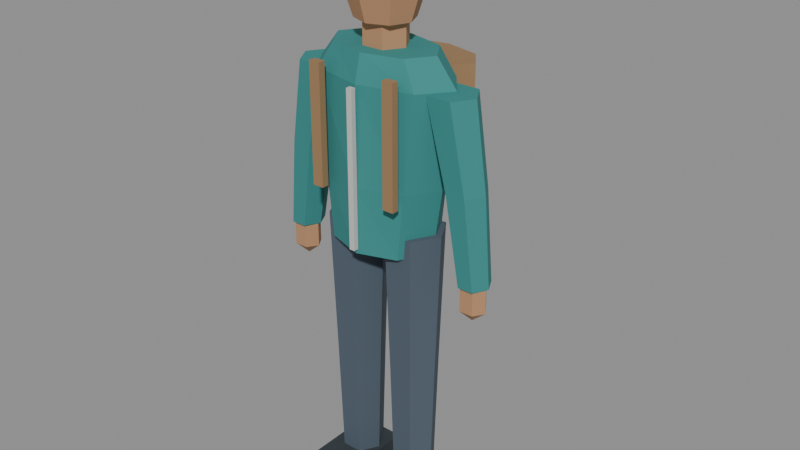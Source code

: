 # Source: pedestrian-commuter.lod0.blend  (saved by Blender 4.3.34; exported with 4.5.12 LTS)
import bpy
from mathutils import Matrix  # noqa: F401  (used for matrix-valued properties, if any)

bpy.ops.wm.read_factory_settings(use_empty=True)
scene = bpy.context.scene
scene.name = 'Scene'

# ---- materials (node trees are filled in below, after node groups)
mat_pedestrian_vertex_color_opaque = bpy.data.materials.new('pedestrian-vertex-color-opaque')

# ---- material node trees
mat_pedestrian_vertex_color_opaque.use_nodes = True; mat_pedestrian_vertex_color_opaque.node_tree.nodes.clear()
_N = mat_pedestrian_vertex_color_opaque.node_tree.nodes; _L = mat_pedestrian_vertex_color_opaque.node_tree.links
n0 = _N.new('ShaderNodeBsdfPrincipled'); n0.name = 'Principled BSDF'; n0.location = (10, 300)
n0.inputs[2].default_value = 0.88
n1 = _N.new('ShaderNodeOutputMaterial'); n1.name = 'Material Output'; n1.location = (300, 300)
n2 = _N.new('ShaderNodeVertexColor'); n2.name = 'Color Attribute'; n2.location = (0, 0)
n2.layer_name = 'Color'
_L.new(n0.outputs[0], n1.inputs[0])
_L.new(n2.outputs[0], n0.inputs[0])
n1.is_active_output = True

# ---- meshes
me_pedestrian_commuter_merged_geometry = bpy.data.meshes.new('pedestrian-commuter-merged-geometry')
me_pedestrian_commuter_merged_geometry.from_pydata([(0.1646, 0.0, 0.878), (0.1164, -0.09525, 0.878), (1.008e-17, -0.1347, 0.878), (-0.1164, -0.09525, 0.878), (-0.1646, -1.65e-17, 0.878), (-0.1164, 0.09525, 0.878), (-3.024e-17, 0.1347, 0.878), (0.1164, 0.09525, 0.878), (0.1946, 0.0, 1.078), (0.1376, -0.09525, 1.078), (1.191e-17, -0.1347, 1.078), (-0.1376, -0.09525, 1.078), (-0.1946, -1.65e-17, 1.078), (-0.1376, 0.09525, 1.078), (-3.574e-17, 0.1347, 1.078), (0.1376, 0.09525, 1.078), (0.2345, 0.0, 1.367), (0.1658, -0.08819, 1.367), (1.436e-17, -0.1247, 1.367), (-0.1658, -0.08819, 1.367), (-0.2345, -1.527e-17, 1.367), (-0.1658, 0.08819, 1.367), (-4.307e-17, 0.1247, 1.367), (0.1658, 0.08819, 1.367), (0.1696, 0.0, 1.447), (0.1199, -0.07408, 1.447), (1.039e-17, -0.1048, 1.447), (-0.1199, -0.07408, 1.447), (-0.1696, -1.283e-17, 1.447), (-0.1199, 0.07408, 1.447), (-3.116e-17, 0.1048, 1.447), (0.1199, 0.07408, 1.447), (0.06785, 0.0, 1.407), (0.03392, -0.0553, 1.407), (-0.03392, -0.0553, 1.407), (-0.06785, -7.82e-18, 1.407), (-0.03392, 0.0553, 1.407), (0.03392, 0.0553, 1.407), (0.06785, 0.0, 1.527), (0.03392, -0.0553, 1.527), (-0.03392, -0.0553, 1.527), (-0.06785, -7.82e-18, 1.527), (-0.03392, 0.0553, 1.527), (0.03392, 0.0553, 1.527), (0.0, -0.002993, 1.473), (0.08678, -0.002993, 1.518), (0.06136, -0.05937, 1.518), (5.314e-18, -0.08272, 1.518), (-0.06136, -0.05937, 1.518), (-0.08678, -0.002993, 1.518), (-0.06136, 0.05338, 1.518), (-1.594e-17, 0.07673, 1.518), (0.06136, 0.05338, 1.518), (0.1227, -0.002993, 1.626), (0.08678, -0.08272, 1.626), (7.515e-18, -0.1157, 1.626), (-0.08678, -0.08272, 1.626), (-0.1227, -0.002993, 1.626), (-0.08678, 0.07673, 1.626), (-2.254e-17, 0.1098, 1.626), (0.08678, 0.07673, 1.626), (0.08678, -0.002993, 1.735), (0.06136, -0.05937, 1.735), (5.314e-18, -0.08272, 1.735), (-0.06136, -0.05937, 1.735), (-0.08678, -0.002993, 1.735), (-0.06136, 0.05338, 1.735), (-1.594e-17, 0.07673, 1.735), (0.06136, 0.05338, 1.735), (0.0, -0.002993, 1.78), (0.1127, 0.00898, 1.686), (0.07972, -0.06581, 1.686), (6.904e-18, -0.09678, 1.686), (-0.07972, -0.06581, 1.686), (-0.1127, 0.00898, 1.686), (-0.07972, 0.08377, 1.686), (-2.071e-17, 0.1147, 1.686), (0.07972, 0.08377, 1.686), (0.08581, 0.00898, 1.761), (0.06067, -0.04817, 1.761), (5.254e-18, -0.07184, 1.761), (-0.06067, -0.04817, 1.761), (-0.08581, 0.00898, 1.761), (-0.06067, 0.06613, 1.761), (-1.576e-17, 0.0898, 1.761), (0.06067, 0.06613, 1.761), (-0.03991, 0.0, 0.08481), (-0.07134, -0.05703, 0.08481), (-0.1342, -0.05703, 0.08481), (-0.1656, -8.065e-18, 0.08481), (-0.1342, 0.05703, 0.08481), (-0.07134, 0.05703, 0.08481), (-0.02794, 0.0, 0.4989), (-0.06535, -0.0674, 0.4989), (-0.1402, -0.0674, 0.4989), (-0.1776, -9.531e-18, 0.4989), (-0.1402, 0.0674, 0.4989), (-0.06535, 0.0674, 0.4989), (-0.01197, 0.0, 0.9379), (-0.05737, -0.0795, 0.9379), (-0.1482, -0.0795, 0.9379), (-0.1936, -1.124e-17, 0.9379), (-0.1482, 0.0795, 0.9379), (-0.05737, 0.0795, 0.9379), (-0.1756, 0.08431, 0.0), (-0.02993, 0.08431, 0.0), (-0.02993, -0.1601, 0.0), (-0.1756, -0.1601, 0.0), (-0.1756, 0.08431, 0.1098), (-0.02993, 0.08431, 0.1098), (-0.02993, -0.1601, 0.1098), (-0.1756, -0.1601, 0.1098), (-0.2624, 0.0, 0.8331), (-0.2859, -0.04493, 0.8331), (-0.3328, -0.04493, 0.8331), (-0.3562, -6.354e-18, 0.8331), (-0.3328, 0.04493, 0.8331), (-0.2859, 0.04493, 0.8331), (-0.2135, 0.0, 1.103), (-0.244, -0.05271, 1.103), (-0.3048, -0.05271, 1.103), (-0.3352, -7.454e-18, 1.103), (-0.3048, 0.05271, 1.103), (-0.244, 0.05271, 1.103), (-0.1437, 0.0, 1.362), (-0.1821, -0.06221, 1.362), (-0.2589, -0.06221, 1.362), (-0.2973, -8.798e-18, 1.362), (-0.2589, 0.06221, 1.362), (-0.1821, 0.06221, 1.362), (-0.3093, -0.005987, 0.7224), (-0.267, -0.005987, 0.7578), (-0.2881, -0.03816, 0.7578), (-0.3305, -0.03816, 0.7578), (-0.3516, -0.005987, 0.7578), (-0.3305, 0.02619, 0.7578), (-0.2881, 0.02619, 0.7578), (-0.267, -0.005987, 0.8286), (-0.2881, -0.03816, 0.8286), (-0.3305, -0.03816, 0.8286), (-0.3516, -0.005987, 0.8286), (-0.3305, 0.02619, 0.8286), (-0.2881, 0.02619, 0.8286), (-0.3093, -0.005987, 0.8641), (0.1656, 0.0, 0.08481), (0.1342, -0.05703, 0.08481), (0.07134, -0.05703, 0.08481), (0.03991, -8.065e-18, 0.08481), (0.07134, 0.05703, 0.08481), (0.1342, 0.05703, 0.08481), (0.1776, 0.0, 0.4989), (0.1402, -0.0674, 0.4989), (0.06535, -0.0674, 0.4989), (0.02794, -9.531e-18, 0.4989), (0.06535, 0.0674, 0.4989), (0.1402, 0.0674, 0.4989), (0.1936, 0.0, 0.9379), (0.1482, -0.0795, 0.9379), (0.05737, -0.0795, 0.9379), (0.01197, -1.124e-17, 0.9379), (0.05737, 0.0795, 0.9379), (0.1482, 0.0795, 0.9379), (0.02993, 0.08431, 0.0), (0.1756, 0.08431, 0.0), (0.1756, -0.1601, 0.0), (0.02993, -0.1601, 0.0), (0.02993, 0.08431, 0.1098), (0.1756, 0.08431, 0.1098), (0.1756, -0.1601, 0.1098), (0.02993, -0.1601, 0.1098), (0.3562, 0.0, 0.8331), (0.3328, -0.04493, 0.8331), (0.2859, -0.04493, 0.8331), (0.2624, -6.354e-18, 0.8331), (0.2859, 0.04493, 0.8331), (0.3328, 0.04493, 0.8331), (0.3352, 0.0, 1.103), (0.3048, -0.05271, 1.103), (0.244, -0.05271, 1.103), (0.2135, -7.454e-18, 1.103), (0.244, 0.05271, 1.103), (0.3048, 0.05271, 1.103), (0.2973, 0.0, 1.362), (0.2589, -0.06221, 1.362), (0.1821, -0.06221, 1.362), (0.1437, -8.798e-18, 1.362), (0.1821, 0.06221, 1.362), (0.2589, 0.06221, 1.362), (0.3093, -0.005987, 0.7224), (0.3516, -0.005987, 0.7578), (0.3305, -0.03816, 0.7578), (0.2881, -0.03816, 0.7578), (0.267, -0.005987, 0.7578), (0.2881, 0.02619, 0.7578), (0.3305, 0.02619, 0.7578), (0.3516, -0.005987, 0.8286), (0.3305, -0.03816, 0.8286), (0.2881, -0.03816, 0.8286), (0.267, -0.005987, 0.8286), (0.2881, 0.02619, 0.8286), (0.3305, 0.02619, 0.8286), (0.3093, -0.005987, 0.8641), (0.1566, 0.1846, 0.9978), (0.1108, 0.1225, 0.9978), (9.592e-18, 0.09678, 0.9978), (-0.1108, 0.1225, 0.9978), (-0.1566, 0.1846, 0.9978), (-0.1108, 0.2467, 0.9978), (-2.878e-17, 0.2724, 0.9978), (0.1108, 0.2467, 0.9978), (0.1566, 0.1846, 1.377), (0.1108, 0.1225, 1.377), (9.592e-18, 0.09678, 1.377), (-0.1108, 0.1225, 1.377), (-0.1566, 0.1846, 1.377), (-0.1108, 0.2467, 1.377), (-2.878e-17, 0.2724, 1.377), (0.1108, 0.2467, 1.377), (-0.1422, -0.1227, 1.048), (-0.1073, -0.1227, 1.048), (-0.1073, -0.1447, 1.048), (-0.1422, -0.1447, 1.048), (-0.1422, -0.1227, 1.407), (-0.1073, -0.1227, 1.407), (-0.1073, -0.1447, 1.407), (-0.1422, -0.1447, 1.407), (0.1073, -0.1227, 1.048), (0.1422, -0.1227, 1.048), (0.1422, -0.1447, 1.048), (0.1073, -0.1447, 1.048), (0.1073, -0.1227, 1.407), (0.1422, -0.1227, 1.407), (0.1422, -0.1447, 1.407), (0.1073, -0.1447, 1.407), (-0.00898, -0.1342, 0.893), (0.00898, -0.1342, 0.893), (0.00898, -0.1492, 0.893), (-0.00898, -0.1492, 0.893), (-0.00898, -0.1342, 1.362), (0.00898, -0.1342, 1.362), (0.00898, -0.1492, 1.362), (-0.00898, -0.1492, 1.362)], [], [(0, 8, 9), (0, 9, 1), (1, 9, 10), (1, 10, 2), (2, 10, 11), (2, 11, 3), (3, 11, 12), (3, 12, 4), (4, 12, 13), (4, 13, 5), (5, 13, 14), (5, 14, 6), (6, 14, 15), (6, 15, 7), (7, 15, 8), (7, 8, 0), (8, 16, 17), (8, 17, 9), (9, 17, 18), (9, 18, 10), (10, 18, 19), (10, 19, 11), (11, 19, 20), (11, 20, 12), (12, 20, 21), (12, 21, 13), (13, 21, 22), (13, 22, 14), (14, 22, 23), (14, 23, 15), (15, 23, 16), (15, 16, 8), (16, 24, 25), (16, 25, 17), (17, 25, 26), (17, 26, 18), (18, 26, 27), (18, 27, 19), (19, 27, 28), (19, 28, 20), (20, 28, 29), (20, 29, 21), (21, 29, 30), (21, 30, 22), (22, 30, 31), (22, 31, 23), (23, 31, 24), (23, 24, 16), (0, 1, 2), (24, 26, 25), (0, 2, 3), (24, 27, 26), (0, 3, 4), (24, 28, 27), (0, 4, 5), (24, 29, 28), (0, 5, 6), (24, 30, 29), (0, 6, 7), (24, 31, 30), (32, 38, 39), (32, 39, 33), (33, 39, 40), (33, 40, 34), (34, 40, 41), (34, 41, 35), (35, 41, 42), (35, 42, 36), (36, 42, 43), (36, 43, 37), (37, 43, 38), (37, 38, 32), (32, 33, 34), (38, 40, 39), (32, 34, 35), (38, 41, 40), (32, 35, 36), (38, 42, 41), (32, 36, 37), (38, 43, 42), (44, 45, 46), (44, 46, 47), (44, 47, 48), (44, 48, 49), (44, 49, 50), (44, 50, 51), (44, 51, 52), (44, 52, 45), (45, 53, 54), (45, 54, 46), (46, 54, 55), (46, 55, 47), (47, 55, 56), (47, 56, 48), (48, 56, 57), (48, 57, 49), (49, 57, 58), (49, 58, 50), (50, 58, 59), (50, 59, 51), (51, 59, 60), (51, 60, 52), (52, 60, 53), (52, 53, 45), (53, 61, 62), (53, 62, 54), (54, 62, 63), (54, 63, 55), (55, 63, 64), (55, 64, 56), (56, 64, 65), (56, 65, 57), (57, 65, 66), (57, 66, 58), (58, 66, 67), (58, 67, 59), (59, 67, 68), (59, 68, 60), (60, 68, 61), (60, 61, 53), (69, 62, 61), (69, 63, 62), (69, 64, 63), (69, 65, 64), (69, 66, 65), (69, 67, 66), (69, 68, 67), (69, 61, 68), (70, 78, 79), (70, 79, 71), (71, 79, 80), (71, 80, 72), (72, 80, 81), (72, 81, 73), (73, 81, 82), (73, 82, 74), (74, 82, 83), (74, 83, 75), (75, 83, 84), (75, 84, 76), (76, 84, 85), (76, 85, 77), (77, 85, 78), (77, 78, 70), (70, 71, 72), (78, 80, 79), (70, 72, 73), (78, 81, 80), (70, 73, 74), (78, 82, 81), (70, 74, 75), (78, 83, 82), (70, 75, 76), (78, 84, 83), (70, 76, 77), (78, 85, 84), (86, 92, 93), (86, 93, 87), (87, 93, 94), (87, 94, 88), (88, 94, 95), (88, 95, 89), (89, 95, 96), (89, 96, 90), (90, 96, 97), (90, 97, 91), (91, 97, 92), (91, 92, 86), (92, 98, 99), (92, 99, 93), (93, 99, 100), (93, 100, 94), (94, 100, 101), (94, 101, 95), (95, 101, 102), (95, 102, 96), (96, 102, 103), (96, 103, 97), (97, 103, 98), (97, 98, 92), (86, 87, 88), (98, 100, 99), (86, 88, 89), (98, 101, 100), (86, 89, 90), (98, 102, 101), (86, 90, 91), (98, 103, 102), (104, 105, 106), (104, 106, 107), (108, 111, 110), (108, 110, 109), (104, 108, 109), (104, 109, 105), (105, 109, 110), (105, 110, 106), (106, 110, 111), (106, 111, 107), (107, 111, 108), (107, 108, 104), (112, 118, 119), (112, 119, 113), (113, 119, 120), (113, 120, 114), (114, 120, 121), (114, 121, 115), (115, 121, 122), (115, 122, 116), (116, 122, 123), (116, 123, 117), (117, 123, 118), (117, 118, 112), (118, 124, 125), (118, 125, 119), (119, 125, 126), (119, 126, 120), (120, 126, 127), (120, 127, 121), (121, 127, 128), (121, 128, 122), (122, 128, 129), (122, 129, 123), (123, 129, 124), (123, 124, 118), (112, 113, 114), (124, 126, 125), (112, 114, 115), (124, 127, 126), (112, 115, 116), (124, 128, 127), (112, 116, 117), (124, 129, 128), (130, 131, 132), (130, 132, 133), (130, 133, 134), (130, 134, 135), (130, 135, 136), (130, 136, 131), (131, 137, 138), (131, 138, 132), (132, 138, 139), (132, 139, 133), (133, 139, 140), (133, 140, 134), (134, 140, 141), (134, 141, 135), (135, 141, 142), (135, 142, 136), (136, 142, 137), (136, 137, 131), (143, 138, 137), (143, 139, 138), (143, 140, 139), (143, 141, 140), (143, 142, 141), (143, 137, 142), (144, 150, 151), (144, 151, 145), (145, 151, 152), (145, 152, 146), (146, 152, 153), (146, 153, 147), (147, 153, 154), (147, 154, 148), (148, 154, 155), (148, 155, 149), (149, 155, 150), (149, 150, 144), (150, 156, 157), (150, 157, 151), (151, 157, 158), (151, 158, 152), (152, 158, 159), (152, 159, 153), (153, 159, 160), (153, 160, 154), (154, 160, 161), (154, 161, 155), (155, 161, 156), (155, 156, 150), (144, 145, 146), (156, 158, 157), (144, 146, 147), (156, 159, 158), (144, 147, 148), (156, 160, 159), (144, 148, 149), (156, 161, 160), (162, 163, 164), (162, 164, 165), (166, 169, 168), (166, 168, 167), (162, 166, 167), (162, 167, 163), (163, 167, 168), (163, 168, 164), (164, 168, 169), (164, 169, 165), (165, 169, 166), (165, 166, 162), (170, 176, 177), (170, 177, 171), (171, 177, 178), (171, 178, 172), (172, 178, 179), (172, 179, 173), (173, 179, 180), (173, 180, 174), (174, 180, 181), (174, 181, 175), (175, 181, 176), (175, 176, 170), (176, 182, 183), (176, 183, 177), (177, 183, 184), (177, 184, 178), (178, 184, 185), (178, 185, 179), (179, 185, 186), (179, 186, 180), (180, 186, 187), (180, 187, 181), (181, 187, 182), (181, 182, 176), (170, 171, 172), (182, 184, 183), (170, 172, 173), (182, 185, 184), (170, 173, 174), (182, 186, 185), (170, 174, 175), (182, 187, 186), (188, 189, 190), (188, 190, 191), (188, 191, 192), (188, 192, 193), (188, 193, 194), (188, 194, 189), (189, 195, 196), (189, 196, 190), (190, 196, 197), (190, 197, 191), (191, 197, 198), (191, 198, 192), (192, 198, 199), (192, 199, 193), (193, 199, 200), (193, 200, 194), (194, 200, 195), (194, 195, 189), (201, 196, 195), (201, 197, 196), (201, 198, 197), (201, 199, 198), (201, 200, 199), (201, 195, 200), (202, 210, 211), (202, 211, 203), (203, 211, 212), (203, 212, 204), (204, 212, 213), (204, 213, 205), (205, 213, 214), (205, 214, 206), (206, 214, 215), (206, 215, 207), (207, 215, 216), (207, 216, 208), (208, 216, 217), (208, 217, 209), (209, 217, 210), (209, 210, 202), (202, 203, 204), (210, 212, 211), (202, 204, 205), (210, 213, 212), (202, 205, 206), (210, 214, 213), (202, 206, 207), (210, 215, 214), (202, 207, 208), (210, 216, 215), (202, 208, 209), (210, 217, 216), (218, 219, 220), (218, 220, 221), (222, 225, 224), (222, 224, 223), (218, 222, 223), (218, 223, 219), (219, 223, 224), (219, 224, 220), (220, 224, 225), (220, 225, 221), (221, 225, 222), (221, 222, 218), (226, 227, 228), (226, 228, 229), (230, 233, 232), (230, 232, 231), (226, 230, 231), (226, 231, 227), (227, 231, 232), (227, 232, 228), (228, 232, 233), (228, 233, 229), (229, 233, 230), (229, 230, 226), (234, 235, 236), (234, 236, 237), (238, 241, 240), (238, 240, 239), (234, 238, 239), (234, 239, 235), (235, 239, 240), (235, 240, 236), (236, 240, 241), (236, 241, 237), (237, 241, 238), (237, 238, 234)])
_ca = me_pedestrian_commuter_merged_geometry.color_attributes.new('Color', 'FLOAT_COLOR', 'POINT')
_ca.data.foreach_set('color', [0.035, 0.24, 0.23, 1.0, 0.035, 0.24, 0.23, 1.0, 0.035, 0.24, 0.23, 1.0, 0.035, 0.24, 0.23, 1.0, 0.035, 0.24, 0.23, 1.0, 0.035, 0.24, 0.23, 1.0, 0.035, 0.24, 0.23, 1.0, 0.035, 0.24, 0.23, 1.0, 0.035, 0.24, 0.23, 1.0, 0.035, 0.24, 0.23, 1.0, 0.035, 0.24, 0.23, 1.0, 0.035, 0.24, 0.23, 1.0, 0.035, 0.24, 0.23, 1.0, 0.035, 0.24, 0.23, 1.0, 0.035, 0.24, 0.23, 1.0, 0.035, 0.24, 0.23, 1.0, 0.035, 0.24, 0.23, 1.0, 0.035, 0.24, 0.23, 1.0, 0.035, 0.24, 0.23, 1.0, 0.035, 0.24, 0.23, 1.0, 0.035, 0.24, 0.23, 1.0, 0.035, 0.24, 0.23, 1.0, 0.035, 0.24, 0.23, 1.0, 0.035, 0.24, 0.23, 1.0, 0.035, 0.24, 0.23, 1.0, 0.035, 0.24, 0.23, 1.0, 0.035, 0.24, 0.23, 1.0, 0.035, 0.24, 0.23, 1.0, 0.035, 0.24, 0.23, 1.0, 0.035, 0.24, 0.23, 1.0, 0.035, 0.24, 0.23, 1.0, 0.035, 0.24, 0.23, 1.0, 0.46, 0.25, 0.13, 1.0, 0.46, 0.25, 0.13, 1.0, 0.46, 0.25, 0.13, 1.0, 0.46, 0.25, 0.13, 1.0, 0.46, 0.25, 0.13, 1.0, 0.46, 0.25, 0.13, 1.0, 0.46, 0.25, 0.13, 1.0, 0.46, 0.25, 0.13, 1.0, 0.46, 0.25, 0.13, 1.0, 0.46, 0.25, 0.13, 1.0, 0.46, 0.25, 0.13, 1.0, 0.46, 0.25, 0.13, 1.0, 0.46, 0.25, 0.13, 1.0, 0.46, 0.25, 0.13, 1.0, 0.46, 0.25, 0.13, 1.0, 0.46, 0.25, 0.13, 1.0, 0.46, 0.25, 0.13, 1.0, 0.46, 0.25, 0.13, 1.0, 0.46, 0.25, 0.13, 1.0, 0.46, 0.25, 0.13, 1.0, 0.46, 0.25, 0.13, 1.0, 0.46, 0.25, 0.13, 1.0, 0.46, 0.25, 0.13, 1.0, 0.46, 0.25, 0.13, 1.0, 0.46, 0.25, 0.13, 1.0, 0.46, 0.25, 0.13, 1.0, 0.46, 0.25, 0.13, 1.0, 0.46, 0.25, 0.13, 1.0, 0.46, 0.25, 0.13, 1.0, 0.46, 0.25, 0.13, 1.0, 0.46, 0.25, 0.13, 1.0, 0.46, 0.25, 0.13, 1.0, 0.46, 0.25, 0.13, 1.0, 0.46, 0.25, 0.13, 1.0, 0.46, 0.25, 0.13, 1.0, 0.46, 0.25, 0.13, 1.0, 0.46, 0.25, 0.13, 1.0, 0.46, 0.25, 0.13, 1.0, 0.034, 0.018, 0.013, 1.0, 0.034, 0.018, 0.013, 1.0, 0.034, 0.018, 0.013, 1.0, 0.034, 0.018, 0.013, 1.0, 0.034, 0.018, 0.013, 1.0, 0.034, 0.018, 0.013, 1.0, 0.034, 0.018, 0.013, 1.0, 0.034, 0.018, 0.013, 1.0, 0.034, 0.018, 0.013, 1.0, 0.034, 0.018, 0.013, 1.0, 0.034, 0.018, 0.013, 1.0, 0.034, 0.018, 0.013, 1.0, 0.034, 0.018, 0.013, 1.0, 0.034, 0.018, 0.013, 1.0, 0.034, 0.018, 0.013, 1.0, 0.034, 0.018, 0.013, 1.0, 0.075, 0.105, 0.14, 1.0, 0.075, 0.105, 0.14, 1.0, 0.075, 0.105, 0.14, 1.0, 0.075, 0.105, 0.14, 1.0, 0.075, 0.105, 0.14, 1.0, 0.075, 0.105, 0.14, 1.0, 0.075, 0.105, 0.14, 1.0, 0.075, 0.105, 0.14, 1.0, 0.075, 0.105, 0.14, 1.0, 0.075, 0.105, 0.14, 1.0, 0.075, 0.105, 0.14, 1.0, 0.075, 0.105, 0.14, 1.0, 0.075, 0.105, 0.14, 1.0, 0.075, 0.105, 0.14, 1.0, 0.075, 0.105, 0.14, 1.0, 0.075, 0.105, 0.14, 1.0, 0.075, 0.105, 0.14, 1.0, 0.075, 0.105, 0.14, 1.0, 0.032, 0.043, 0.05, 1.0, 0.032, 0.043, 0.05, 1.0, 0.032, 0.043, 0.05, 1.0, 0.032, 0.043, 0.05, 1.0, 0.032, 0.043, 0.05, 1.0, 0.032, 0.043, 0.05, 1.0, 0.032, 0.043, 0.05, 1.0, 0.032, 0.043, 0.05, 1.0, 0.035, 0.24, 0.23, 1.0, 0.035, 0.24, 0.23, 1.0, 0.035, 0.24, 0.23, 1.0, 0.035, 0.24, 0.23, 1.0, 0.035, 0.24, 0.23, 1.0, 0.035, 0.24, 0.23, 1.0, 0.035, 0.24, 0.23, 1.0, 0.035, 0.24, 0.23, 1.0, 0.035, 0.24, 0.23, 1.0, 0.035, 0.24, 0.23, 1.0, 0.035, 0.24, 0.23, 1.0, 0.035, 0.24, 0.23, 1.0, 0.035, 0.24, 0.23, 1.0, 0.035, 0.24, 0.23, 1.0, 0.035, 0.24, 0.23, 1.0, 0.035, 0.24, 0.23, 1.0, 0.035, 0.24, 0.23, 1.0, 0.035, 0.24, 0.23, 1.0, 0.46, 0.25, 0.13, 1.0, 0.46, 0.25, 0.13, 1.0, 0.46, 0.25, 0.13, 1.0, 0.46, 0.25, 0.13, 1.0, 0.46, 0.25, 0.13, 1.0, 0.46, 0.25, 0.13, 1.0, 0.46, 0.25, 0.13, 1.0, 0.46, 0.25, 0.13, 1.0, 0.46, 0.25, 0.13, 1.0, 0.46, 0.25, 0.13, 1.0, 0.46, 0.25, 0.13, 1.0, 0.46, 0.25, 0.13, 1.0, 0.46, 0.25, 0.13, 1.0, 0.46, 0.25, 0.13, 1.0, 0.075, 0.105, 0.14, 1.0, 0.075, 0.105, 0.14, 1.0, 0.075, 0.105, 0.14, 1.0, 0.075, 0.105, 0.14, 1.0, 0.075, 0.105, 0.14, 1.0, 0.075, 0.105, 0.14, 1.0, 0.075, 0.105, 0.14, 1.0, 0.075, 0.105, 0.14, 1.0, 0.075, 0.105, 0.14, 1.0, 0.075, 0.105, 0.14, 1.0, 0.075, 0.105, 0.14, 1.0, 0.075, 0.105, 0.14, 1.0, 0.075, 0.105, 0.14, 1.0, 0.075, 0.105, 0.14, 1.0, 0.075, 0.105, 0.14, 1.0, 0.075, 0.105, 0.14, 1.0, 0.075, 0.105, 0.14, 1.0, 0.075, 0.105, 0.14, 1.0, 0.032, 0.043, 0.05, 1.0, 0.032, 0.043, 0.05, 1.0, 0.032, 0.043, 0.05, 1.0, 0.032, 0.043, 0.05, 1.0, 0.032, 0.043, 0.05, 1.0, 0.032, 0.043, 0.05, 1.0, 0.032, 0.043, 0.05, 1.0, 0.032, 0.043, 0.05, 1.0, 0.035, 0.24, 0.23, 1.0, 0.035, 0.24, 0.23, 1.0, 0.035, 0.24, 0.23, 1.0, 0.035, 0.24, 0.23, 1.0, 0.035, 0.24, 0.23, 1.0, 0.035, 0.24, 0.23, 1.0, 0.035, 0.24, 0.23, 1.0, 0.035, 0.24, 0.23, 1.0, 0.035, 0.24, 0.23, 1.0, 0.035, 0.24, 0.23, 1.0, 0.035, 0.24, 0.23, 1.0, 0.035, 0.24, 0.23, 1.0, 0.035, 0.24, 0.23, 1.0, 0.035, 0.24, 0.23, 1.0, 0.035, 0.24, 0.23, 1.0, 0.035, 0.24, 0.23, 1.0, 0.035, 0.24, 0.23, 1.0, 0.035, 0.24, 0.23, 1.0, 0.46, 0.25, 0.13, 1.0, 0.46, 0.25, 0.13, 1.0, 0.46, 0.25, 0.13, 1.0, 0.46, 0.25, 0.13, 1.0, 0.46, 0.25, 0.13, 1.0, 0.46, 0.25, 0.13, 1.0, 0.46, 0.25, 0.13, 1.0, 0.46, 0.25, 0.13, 1.0, 0.46, 0.25, 0.13, 1.0, 0.46, 0.25, 0.13, 1.0, 0.46, 0.25, 0.13, 1.0, 0.46, 0.25, 0.13, 1.0, 0.46, 0.25, 0.13, 1.0, 0.46, 0.25, 0.13, 1.0, 0.32, 0.19, 0.09, 1.0, 0.32, 0.19, 0.09, 1.0, 0.32, 0.19, 0.09, 1.0, 0.32, 0.19, 0.09, 1.0, 0.32, 0.19, 0.09, 1.0, 0.32, 0.19, 0.09, 1.0, 0.32, 0.19, 0.09, 1.0, 0.32, 0.19, 0.09, 1.0, 0.32, 0.19, 0.09, 1.0, 0.32, 0.19, 0.09, 1.0, 0.32, 0.19, 0.09, 1.0, 0.32, 0.19, 0.09, 1.0, 0.32, 0.19, 0.09, 1.0, 0.32, 0.19, 0.09, 1.0, 0.32, 0.19, 0.09, 1.0, 0.32, 0.19, 0.09, 1.0, 0.32, 0.19, 0.09, 1.0, 0.32, 0.19, 0.09, 1.0, 0.32, 0.19, 0.09, 1.0, 0.32, 0.19, 0.09, 1.0, 0.32, 0.19, 0.09, 1.0, 0.32, 0.19, 0.09, 1.0, 0.32, 0.19, 0.09, 1.0, 0.32, 0.19, 0.09, 1.0, 0.32, 0.19, 0.09, 1.0, 0.32, 0.19, 0.09, 1.0, 0.32, 0.19, 0.09, 1.0, 0.32, 0.19, 0.09, 1.0, 0.32, 0.19, 0.09, 1.0, 0.32, 0.19, 0.09, 1.0, 0.32, 0.19, 0.09, 1.0, 0.32, 0.19, 0.09, 1.0, 0.55, 0.57, 0.54, 1.0, 0.55, 0.57, 0.54, 1.0, 0.55, 0.57, 0.54, 1.0, 0.55, 0.57, 0.54, 1.0, 0.55, 0.57, 0.54, 1.0, 0.55, 0.57, 0.54, 1.0, 0.55, 0.57, 0.54, 1.0, 0.55, 0.57, 0.54, 1.0])
me_pedestrian_commuter_merged_geometry.materials.append(mat_pedestrian_vertex_color_opaque)
me_pedestrian_commuter_merged_geometry.update()

# ---- objects
ob_pedestrian_body = bpy.data.objects.new('pedestrian-body', me_pedestrian_commuter_merged_geometry)

# ---- transforms, parenting, visibility, modifiers, constraints
ob_pedestrian_body.location = (0.0, 0.0, 0.0)
_vg = ob_pedestrian_body.vertex_groups.new(name='torso')
_vg = ob_pedestrian_body.vertex_groups.new(name='head')
_vg = ob_pedestrian_body.vertex_groups.new(name='arm-left')
_vg = ob_pedestrian_body.vertex_groups.new(name='arm-right')
_vg = ob_pedestrian_body.vertex_groups.new(name='leg-left')
_vg = ob_pedestrian_body.vertex_groups.new(name='leg-right')

# ---- collection membership
scene.collection.objects.link(ob_pedestrian_body)

# ---- scene / render settings (as saved in the file)
scene.frame_start = 1; scene.frame_end = 250; scene.frame_set(1)
scene.render.engine = 'BLENDER_EEVEE_NEXT'
bpy.context.view_layer.update()

# ---- added for rendering (the .blend has no active camera and no usable light): camera, sun + grey world if the file has none
cam_auto = bpy.data.cameras.new('AutoCamera')
cam_auto.lens = 50.0
cam_auto.sensor_width = 36.0
cam_auto.clip_end = 1000.0
ob_auto_camera = bpy.data.objects.new('AutoCamera', cam_auto)
scene.collection.objects.link(ob_auto_camera)
ob_auto_camera.location = (1.81848, -2.12606, 2.34479)
ob_auto_camera.rotation_euler = (1.09748, -7.21219e-08, 0.694738)
scene.camera = ob_auto_camera
light_auto_sun = bpy.data.lights.new('AutoSun', 'SUN')
light_auto_sun.energy = 3.0
light_auto_sun.angle = 0.0523599
ob_auto_sun = bpy.data.objects.new('AutoSun', light_auto_sun)
scene.collection.objects.link(ob_auto_sun)
ob_auto_sun.rotation_euler = (0.872665, 0.174533, 0.523599)
if scene.world is None:
    world_auto = bpy.data.worlds.new('AutoWorld')
    world_auto.color = (0.3, 0.3, 0.3)
    scene.world = world_auto
bpy.context.view_layer.update()
